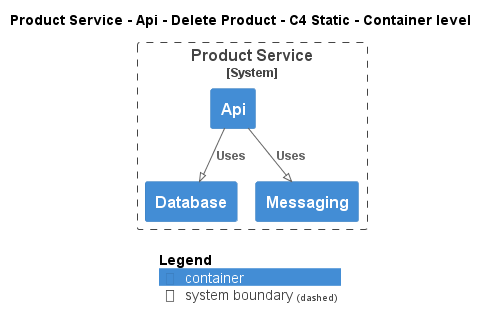

The diagram above was rendered by PlantUML. Its source (embedded in the PNG):
@startuml
!pragma layout smetana
!include ..\..\..\..\..\..\..\.c4s\C4_Container.puml

AddElementTag("c4interflow:lifecycle:new", $bgColor=green, $fontColor=#ffffff, $borderColor=green, $shadowing="False")
AddElementTag("c4interflow:lifecycle:changed", $bgColor=orange, $fontColor=#ffffff, $borderColor=orange, $shadowing="False")
AddElementTag("c4interflow:lifecycle:removed", $bgColor=red, $fontColor=#ffffff, $borderColor=red, $shadowing="False")

AddRelTag("c4interflow:lifecycle:new", $textColor=green, $lineColor=green)
AddRelTag("c4interflow:lifecycle:changed", $textColor=orange, $lineColor=orange)
AddRelTag("c4interflow:lifecycle:removed", $textColor=red, $lineColor=red)

SHOW_PERSON_PORTRAIT()
LAYOUT_TOP_DOWN()

skinparam linetype polyline

title Product Service - Api - Delete Product - C4 Static - Container level


System_Boundary(ECommercePlatform.SoftwareSystems.ProductService, "Product Service") {
    Container(ECommercePlatform.SoftwareSystems.ProductService.Containers.Api, "Api", "", "")
    Container(ECommercePlatform.SoftwareSystems.ProductService.Containers.Database, "Database", "", "")
    Container(ECommercePlatform.SoftwareSystems.ProductService.Containers.Messaging, "Messaging", "", "")
}

Rel(ECommercePlatform.SoftwareSystems.ProductService.Containers.Api, ECommercePlatform.SoftwareSystems.ProductService.Containers.Database, "Uses")
Rel(ECommercePlatform.SoftwareSystems.ProductService.Containers.Api, ECommercePlatform.SoftwareSystems.ProductService.Containers.Messaging, "Uses")


SHOW_LEGEND()
@enduml